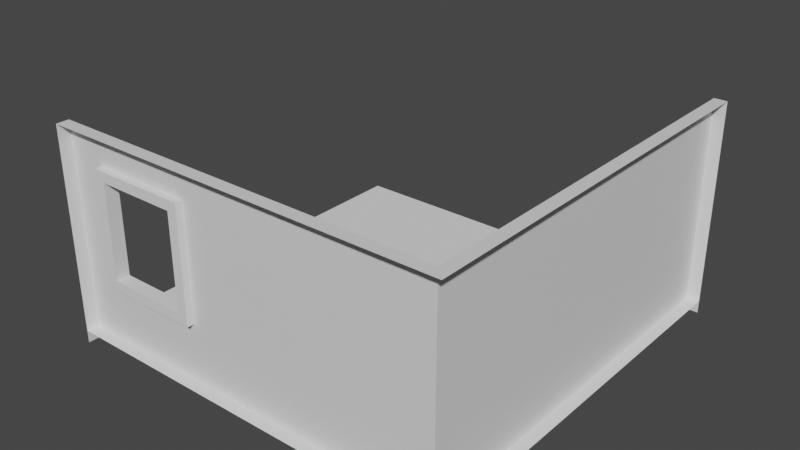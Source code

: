 # Source: setup.blend  (saved by Blender 3.3.6; exported with 4.5.12 LTS)
import bpy
from mathutils import Matrix  # noqa: F401  (used for matrix-valued properties, if any)

bpy.ops.wm.read_factory_settings(use_empty=True)
scene = bpy.context.scene
scene.name = 'Scene'

# ---- collections
col_room = bpy.data.collections.new('Room'); scene.collection.children.link(col_room)

# ---- materials (node trees are filled in below, after node groups)
mat_wallmaterial = bpy.data.materials.new('wallMaterial')

# ---- material node trees
mat_wallmaterial.use_nodes = True; mat_wallmaterial.node_tree.nodes.clear()
_N = mat_wallmaterial.node_tree.nodes; _L = mat_wallmaterial.node_tree.links
n0 = _N.new('ShaderNodeBsdfPrincipled'); n0.name = 'Principled BSDF'; n0.location = (10, 300)
n0.distribution = 'GGX'
n0.subsurface_method = 'RANDOM_WALK_SKIN'
n0.inputs[3].default_value = 1.45
n0.inputs[27].default_value = (0.0, 0.0, 0.0, 1.0)
n0.inputs[28].default_value = 1.0
n1 = _N.new('ShaderNodeOutputMaterial'); n1.name = 'Material Output'; n1.location = (300, 300)
_L.new(n0.outputs[0], n1.inputs[0])
n1.is_active_output = True

# ---- world
world_world = bpy.data.worlds.new('World'); scene.world = world_world
world_world.use_nodes = True; world_world.node_tree.nodes.clear()
_N = world_world.node_tree.nodes; _L = world_world.node_tree.links
n0 = _N.new('ShaderNodeOutputWorld'); n0.name = 'World Output'; n0.location = (300, 300)
n1 = _N.new('ShaderNodeBackground'); n1.name = 'Background'; n1.location = (10, 300)
n1.inputs[0].default_value = (0.05088, 0.05088, 0.05088, 1.0)
_L.new(n1.outputs[0], n0.inputs[0])
n0.is_active_output = True
world_world.color = (0.05088, 0.05088, 0.05088)
world_world.use_sun_shadow = False
world_world.sun_shadow_jitter_overblur = 0.0

# ---- meshes
me_plane = bpy.data.meshes.new('Plane')
me_plane.from_pydata([(-4.0, -4.0, -0.25), (-4.0, 4.0, -0.25), (4.0, 4.0, -0.25), (-4.0, -4.0, 0.0), (4.0, -4.0, 0.0), (-4.0, 4.0, 0.0), (4.0, 4.0, 0.0)], [], [(3, 4, 6, 5), (2, 1, 5, 6), (1, 0, 3, 5)])
_uv = me_plane.uv_layers.new(name='UVMap')
_uv.uv.foreach_set('vector', [0.0, 0.0, 1.0, 0.0, 1.0, 1.0, 0.0, 1.0, 1.0, 1.0, 0.0, 1.0, 0.0, 1.0, 1.0, 1.0, 0.0, 1.0, 0.0, 0.0, 0.0, 0.0, 0.0, 1.0])
me_plane.update()
me_plane_001 = bpy.data.meshes.new('Plane.001')
me_plane_001.from_pydata([(-3.875, -2.0, -0.125), (3.875, -2.0, -0.125), (-3.875, 2.0, -0.125), (3.875, 2.0, -0.125), (-3.875, -2.0, 0.125), (-3.875, 2.0, 0.125), (3.875, 2.0, -7.875), (3.875, -2.0, -7.875), (4.125, 2.0, 0.125), (4.125, 2.0, -7.875), (4.125, -2.0, -7.875), (-1.125, 1.375, -0.125), (-1.125, 0.5806, -0.125), (-1.125, -0.875, -0.125), (-3.125, 1.375, -0.125), (-3.125, -0.875, -0.125)], [], [(0, 2, 14, 15, 13, 12, 3, 1), (2, 5, 8, 3), (2, 0, 4, 5), (3, 6, 7, 1), (7, 6, 9, 10), (8, 9, 6, 3), (3, 12, 11, 14, 2)])
_uv = me_plane_001.uv_layers.new(name='UVMap')
_uv.uv.foreach_set('vector', [0.0, 0.0, 0.0, 1.0, 0.09677, 0.8438, 0.09677, 0.2812, 0.3548, 0.2812, 0.3548, 0.6452, 1.0, 1.0, 1.0, 0.0, 0.0, 1.0, 0.0, 1.0, 0.0, 0.0, 1.0, 1.0, 0.0, 1.0, 0.0, 0.0, 0.0, 0.0, 0.0, 1.0, 1.0, 1.0, 0.0, 1.0, 1.0, 1.0, 1.0, 0.0, 1.0, 1.0, 0.0, 1.0, 0.0, 1.0, 1.0, 1.0, 0.0, 0.0, 0.0, 1.0, 0.0, 1.0, 1.0, 1.0, 1.0, 1.0, 0.3548, 0.6452, 0.3548, 0.8438, 0.09677, 0.8438, 0.0, 1.0])
me_plane_001.materials.append(mat_wallmaterial)
me_plane_001.update()
me_cube_001 = bpy.data.meshes.new('Cube.001')
me_cube_001.from_pydata([(-0.8, -0.136, -0.925), (-0.8, -0.136, 0.925), (-0.8, 0.03602, -0.925), (-0.8, 0.03602, 0.925), (0.8, -0.136, -0.925), (0.8, -0.136, 0.925), (0.8, 0.03602, -0.925), (0.8, 0.03602, 0.925), (-1.0, -0.136, -1.125), (-1.0, -0.136, 1.125), (-1.0, 0.03602, 1.125), (-1.0, 0.03602, -1.125), (1.0, 0.03602, -1.125), (1.0, 0.03602, 1.125), (1.0, -0.136, 1.125), (1.0, -0.136, -1.125), (-0.9, 0.03602, 1.025), (-0.9, 0.03602, -1.025), (0.9, 0.03602, -1.025), (0.9, 0.03602, 1.025), (-0.8, 0.136, 0.925), (-0.8, 0.136, -0.925), (0.8, 0.136, -0.925), (0.8, 0.136, 0.925), (-0.8418, 0.136, 0.9668), (-0.9, 0.07784, 1.025), (-0.883, 0.119, 1.008), (0.8418, 0.136, 0.9668), (0.9, 0.07784, 1.025), (0.883, 0.119, 1.008), (-0.9, 0.07784, -1.025), (-0.8418, 0.136, -0.9668), (-0.883, 0.119, -1.008), (0.9, 0.07784, -1.025), (0.8418, 0.136, -0.9668), (0.883, 0.119, -1.008)], [], [(8, 9, 10, 11), (0, 2, 3, 1), (12, 13, 14, 15), (6, 4, 5, 7), (11, 12, 15, 8), (13, 10, 9, 14), (0, 1, 9, 8), (16, 17, 11, 10), (17, 18, 12, 11), (19, 16, 10, 13), (18, 19, 13, 12), (5, 4, 15, 14), (4, 0, 8, 15), (1, 5, 14, 9), (3, 7, 5, 1), (6, 2, 0, 4), (3, 2, 21, 20), (7, 3, 20, 23), (20, 21, 31, 24), (21, 22, 34, 31), (19, 18, 33, 28), (18, 17, 30, 33), (23, 20, 24, 27), (6, 7, 23, 22), (22, 23, 27, 34), (2, 6, 22, 21), (16, 19, 28, 25), (28, 33, 35, 29), (29, 35, 34, 27), (25, 28, 29, 26), (26, 29, 27, 24), (33, 30, 32, 35), (35, 32, 31, 34), (30, 25, 26, 32), (32, 26, 24, 31), (17, 16, 25, 30)])
_uv = me_cube_001.uv_layers.new(name='UVMap')
_uv.uv.foreach_set('vector', [0.375, 0.0, 0.625, 0.0, 0.625, 0.25, 0.375, 0.25, 0.3972, 0.975, 0.3972, 0.275, 0.6028, 0.275, 0.6028, 0.975, 0.375, 0.5, 0.625, 0.5, 0.625, 0.75, 0.375, 0.75, 0.3972, 0.475, 0.3972, 0.775, 0.6028, 0.775, 0.6028, 0.475, 0.125, 0.5, 0.375, 0.5, 0.375, 0.75, 0.125, 0.75, 0.625, 0.5, 0.875, 0.5, 0.875, 0.75, 0.625, 0.75, 0.3972, 0.975, 0.6028, 0.975, 0.625, 1.0, 0.375, 1.0, 0.6139, 0.2625, 0.3861, 0.2625, 0.375, 0.25, 0.625, 0.25, 0.3861, 0.2625, 0.3861, 0.4875, 0.375, 0.5, 0.375, 0.25, 0.6139, 0.4875, 0.6139, 0.2625, 0.625, 0.25, 0.625, 0.5, 0.3861, 0.4875, 0.6139, 0.4875, 0.625, 0.5, 0.375, 0.5, 0.6028, 0.775, 0.3972, 0.775, 0.375, 0.75, 0.625, 0.75, 0.3972, 0.775, 0.3972, 0.975, 0.375, 1.0, 0.375, 0.75, 0.6028, 0.975, 0.6028, 0.775, 0.625, 0.75, 0.625, 1.0, 0.6028, 0.275, 0.6028, 0.475, 0.6028, 0.775, 0.6028, 0.975, 0.3972, 0.475, 0.3972, 0.275, 0.3972, 0.975, 0.3972, 0.775, 0.6028, 0.275, 0.3972, 0.275, 0.3972, 0.275, 0.6028, 0.275, 0.6028, 0.475, 0.6028, 0.275, 0.6028, 0.275, 0.6028, 0.475, 0.6028, 0.275, 0.3972, 0.275, 0.3926, 0.2698, 0.6074, 0.2698, 0.3972, 0.275, 0.3972, 0.475, 0.3926, 0.4802, 0.3926, 0.2698, 0.6139, 0.4875, 0.3861, 0.4875, 0.3861, 0.4875, 0.6139, 0.4875, 0.3861, 0.4875, 0.3861, 0.2625, 0.3861, 0.2625, 0.3861, 0.4875, 0.6028, 0.475, 0.6028, 0.275, 0.6074, 0.2698, 0.6074, 0.4802, 0.3972, 0.475, 0.6028, 0.475, 0.6028, 0.475, 0.3972, 0.475, 0.3972, 0.475, 0.6028, 0.475, 0.6074, 0.4802, 0.3926, 0.4802, 0.3972, 0.275, 0.3972, 0.475, 0.3972, 0.475, 0.3972, 0.275, 0.6139, 0.2625, 0.6139, 0.4875, 0.6139, 0.4875, 0.6139, 0.2625, 0.6139, 0.4875, 0.3861, 0.4875, 0.3871, 0.4864, 0.6129, 0.4864, 0.6129, 0.4864, 0.3871, 0.4864, 0.3926, 0.4802, 0.6074, 0.4802, 0.6139, 0.2625, 0.6139, 0.4875, 0.6129, 0.4864, 0.6129, 0.2636, 0.6129, 0.2636, 0.6129, 0.4864, 0.6074, 0.4802, 0.6074, 0.2698, 0.3861, 0.4875, 0.3861, 0.2625, 0.3871, 0.2636, 0.3871, 0.4864, 0.3871, 0.4864, 0.3871, 0.2636, 0.3926, 0.2698, 0.3926, 0.4802, 0.3861, 0.2625, 0.6139, 0.2625, 0.6129, 0.2636, 0.3871, 0.2636, 0.3871, 0.2636, 0.6129, 0.2636, 0.6074, 0.2698, 0.3926, 0.2698, 0.3861, 0.2625, 0.6139, 0.2625, 0.6139, 0.2625, 0.3861, 0.2625])
me_cube_001.update()

# ---- objects
ob_floor = bpy.data.objects.new('floor', me_plane)
ob_wall = bpy.data.objects.new('wall', me_plane_001)
ob_window = bpy.data.objects.new('window', me_cube_001)

# ---- transforms, parenting, visibility, modifiers, constraints
ob_floor.location = (0.0, 0.0, 0.0)
ob_wall.location = (-0.125, -3.875, 2.0)
ob_wall.rotation_euler = (1.571, -0.0, 0.0)
ob_wall.hide_select = True
ob_window.location = (-2.25, -3.75, 2.25)

# ---- collection membership
col_room.objects.link(ob_floor)
col_room.objects.link(ob_wall)
col_room.objects.link(ob_window)

# ---- scene / render settings (as saved in the file)
scene.frame_start = 1; scene.frame_end = 250; scene.frame_set(1)
scene.render.engine = 'CYCLES'
scene.cycles.samples = 2048
scene.cycles.sampling_pattern = 'TABULATED_SOBOL'
scene.cycles.use_light_tree = False
scene.view_settings.view_transform = 'Filmic'
bpy.context.view_layer.update()

# ---- added for rendering (the .blend has no active camera and no usable light): camera, sun
cam_auto = bpy.data.cameras.new('AutoCamera')
cam_auto.lens = 50.0
cam_auto.sensor_width = 36.0
cam_auto.clip_end = 1000.0
ob_auto_camera = bpy.data.objects.new('AutoCamera', cam_auto)
scene.collection.objects.link(ob_auto_camera)
ob_auto_camera.location = (11.1819, -13.4183, 10.8205)
ob_auto_camera.rotation_euler = (1.09748, -7.21219e-08, 0.694738)
scene.camera = ob_auto_camera
light_auto_sun = bpy.data.lights.new('AutoSun', 'SUN')
light_auto_sun.energy = 3.0
light_auto_sun.angle = 0.0523599
ob_auto_sun = bpy.data.objects.new('AutoSun', light_auto_sun)
scene.collection.objects.link(ob_auto_sun)
ob_auto_sun.rotation_euler = (0.872665, 0.174533, 0.523599)
bpy.context.view_layer.update()
